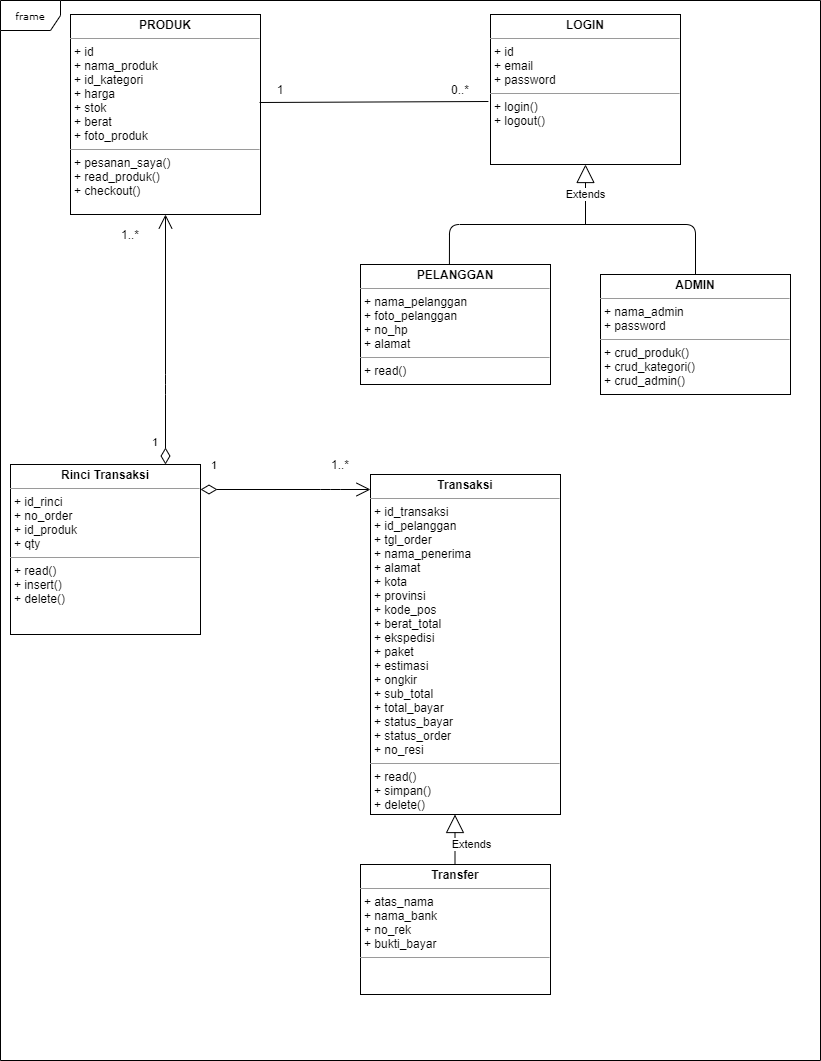

The diagram above was exported from draw.io. Its source (the exported page's mxGraphModel, read from the mxfile embedded in the PNG):
<mxGraphModel dx="868" dy="460" grid="1" gridSize="10" guides="1" tooltips="1" connect="1" arrows="1" fold="1" page="1" pageScale="1" pageWidth="850" pageHeight="1100" background="#ffffff" math="0" shadow="0">
  <root>
    <mxCell id="0" />
    <mxCell id="1" parent="0" />
    <mxCell id="Ncoy-b7zfHpJRYPwuguU-1" value="frame" style="shape=umlFrame;whiteSpace=wrap;html=1;rounded=0;shadow=0;comic=0;labelBackgroundColor=none;strokeWidth=1;fontFamily=Verdana;fontSize=10;align=center;" parent="1" vertex="1">
      <mxGeometry x="20" y="26" width="820" height="1060" as="geometry" />
    </mxCell>
    <mxCell id="Ncoy-b7zfHpJRYPwuguU-2" value="&lt;p style=&quot;margin: 0px ; margin-top: 4px ; text-align: center&quot;&gt;&lt;b&gt;Transfer&lt;/b&gt;&lt;/p&gt;&lt;hr size=&quot;1&quot;&gt;&lt;p style=&quot;margin: 0px ; margin-left: 4px&quot;&gt;+ atas_nama&lt;br&gt;&lt;/p&gt;&lt;p style=&quot;margin: 0px ; margin-left: 4px&quot;&gt;+ nama_bank&lt;/p&gt;&lt;p style=&quot;margin: 0px ; margin-left: 4px&quot;&gt;+ no_rek&lt;/p&gt;&lt;p style=&quot;margin: 0px ; margin-left: 4px&quot;&gt;+ bukti_bayar&lt;/p&gt;&lt;hr size=&quot;1&quot;&gt;&lt;p style=&quot;margin: 0px ; margin-left: 4px&quot;&gt;&lt;br&gt;&lt;/p&gt;" style="verticalAlign=top;align=left;overflow=fill;fontSize=12;fontFamily=Helvetica;html=1;rounded=0;shadow=0;comic=0;labelBackgroundColor=none;strokeWidth=1" parent="1" vertex="1">
      <mxGeometry x="380" y="890" width="190" height="130" as="geometry" />
    </mxCell>
    <mxCell id="Ncoy-b7zfHpJRYPwuguU-4" value="&lt;p style=&quot;margin: 0px ; margin-top: 4px ; text-align: center&quot;&gt;&lt;b&gt;PRODUK&lt;/b&gt;&lt;/p&gt;&lt;hr size=&quot;1&quot;&gt;&lt;p style=&quot;margin: 0px ; margin-left: 4px&quot;&gt;+ id&lt;br&gt;+ nama_produk&lt;/p&gt;&lt;p style=&quot;margin: 0px ; margin-left: 4px&quot;&gt;+ id_kategori&lt;/p&gt;&lt;p style=&quot;margin: 0px ; margin-left: 4px&quot;&gt;+ harga&lt;/p&gt;&lt;p style=&quot;margin: 0px ; margin-left: 4px&quot;&gt;+ stok&lt;/p&gt;&lt;p style=&quot;margin: 0px ; margin-left: 4px&quot;&gt;+ berat&lt;/p&gt;&lt;p style=&quot;margin: 0px ; margin-left: 4px&quot;&gt;+ foto_produk&lt;/p&gt;&lt;hr size=&quot;1&quot;&gt;&lt;p style=&quot;margin: 0px 0px 0px 4px&quot;&gt;+ pesanan_saya()&lt;br&gt;&lt;/p&gt;&lt;p style=&quot;margin: 0px 0px 0px 4px&quot;&gt;+ read_produk()&lt;/p&gt;&lt;p style=&quot;margin: 0px 0px 0px 4px&quot;&gt;+ checkout()&lt;/p&gt;" style="verticalAlign=top;align=left;overflow=fill;fontSize=12;fontFamily=Helvetica;html=1;rounded=0;shadow=0;comic=0;labelBackgroundColor=none;strokeWidth=1" parent="1" vertex="1">
      <mxGeometry x="90" y="40" width="190" height="200" as="geometry" />
    </mxCell>
    <mxCell id="Ncoy-b7zfHpJRYPwuguU-5" value="&lt;p style=&quot;margin: 0px ; margin-top: 4px ; text-align: center&quot;&gt;&lt;b&gt;PELANGGAN&lt;/b&gt;&lt;/p&gt;&lt;hr size=&quot;1&quot;&gt;&lt;p style=&quot;margin: 0px ; margin-left: 4px&quot;&gt;+ nama_pelanggan&lt;/p&gt;&lt;p style=&quot;margin: 0px ; margin-left: 4px&quot;&gt;+ foto_pelanggan&lt;/p&gt;&lt;p style=&quot;margin: 0px ; margin-left: 4px&quot;&gt;&lt;span&gt;+ no_hp&lt;/span&gt;&lt;/p&gt;&lt;p style=&quot;margin: 0px ; margin-left: 4px&quot;&gt;+ alamat&lt;/p&gt;&lt;hr size=&quot;1&quot;&gt;&lt;p style=&quot;margin: 0px ; margin-left: 4px&quot;&gt;+ read()&lt;/p&gt;" style="verticalAlign=top;align=left;overflow=fill;fontSize=12;fontFamily=Helvetica;html=1;rounded=0;shadow=0;comic=0;labelBackgroundColor=none;strokeWidth=1" parent="1" vertex="1">
      <mxGeometry x="380" y="290" width="190" height="120" as="geometry" />
    </mxCell>
    <mxCell id="Ncoy-b7zfHpJRYPwuguU-6" value="&lt;p style=&quot;margin: 0px ; margin-top: 4px ; text-align: center&quot;&gt;&lt;b&gt;Rinci Transaksi&lt;/b&gt;&lt;/p&gt;&lt;hr size=&quot;1&quot;&gt;&lt;p style=&quot;margin: 0px ; margin-left: 4px&quot;&gt;+ id_rinci&lt;br&gt;+ no_order&lt;/p&gt;&lt;p style=&quot;margin: 0px ; margin-left: 4px&quot;&gt;+ id_produk&lt;/p&gt;&lt;p style=&quot;margin: 0px ; margin-left: 4px&quot;&gt;+ qty&lt;/p&gt;&lt;hr size=&quot;1&quot;&gt;&lt;p style=&quot;margin: 0px ; margin-left: 4px&quot;&gt;+ read()&lt;br&gt;+ insert()&lt;/p&gt;&lt;p style=&quot;margin: 0px ; margin-left: 4px&quot;&gt;+ delete()&lt;/p&gt;" style="verticalAlign=top;align=left;overflow=fill;fontSize=12;fontFamily=Helvetica;html=1;rounded=0;shadow=0;comic=0;labelBackgroundColor=none;strokeWidth=1" parent="1" vertex="1">
      <mxGeometry x="30" y="490" width="190" height="170" as="geometry" />
    </mxCell>
    <mxCell id="Ncoy-b7zfHpJRYPwuguU-7" value="&lt;p style=&quot;margin: 0px ; margin-top: 4px ; text-align: center&quot;&gt;&lt;b&gt;Transaksi&lt;/b&gt;&lt;/p&gt;&lt;hr size=&quot;1&quot;&gt;&lt;p style=&quot;margin: 0px ; margin-left: 4px&quot;&gt;+ id_transaksi&lt;br&gt;+ id_pelanggan&lt;/p&gt;&lt;p style=&quot;margin: 0px ; margin-left: 4px&quot;&gt;+ tgl_order&lt;/p&gt;&lt;p style=&quot;margin: 0px ; margin-left: 4px&quot;&gt;+ nama_penerima&lt;/p&gt;&lt;p style=&quot;margin: 0px ; margin-left: 4px&quot;&gt;+ alamat&lt;/p&gt;&lt;p style=&quot;margin: 0px ; margin-left: 4px&quot;&gt;+ kota&lt;/p&gt;&lt;p style=&quot;margin: 0px ; margin-left: 4px&quot;&gt;+ provinsi&lt;/p&gt;&lt;p style=&quot;margin: 0px ; margin-left: 4px&quot;&gt;+ kode_pos&lt;/p&gt;&lt;p style=&quot;margin: 0px ; margin-left: 4px&quot;&gt;+ berat_total&lt;/p&gt;&lt;p style=&quot;margin: 0px ; margin-left: 4px&quot;&gt;+ ekspedisi&lt;/p&gt;&lt;p style=&quot;margin: 0px ; margin-left: 4px&quot;&gt;+ paket&lt;/p&gt;&lt;p style=&quot;margin: 0px ; margin-left: 4px&quot;&gt;+ estimasi&lt;/p&gt;&lt;p style=&quot;margin: 0px ; margin-left: 4px&quot;&gt;+ ongkir&lt;/p&gt;&lt;p style=&quot;margin: 0px ; margin-left: 4px&quot;&gt;+ sub_total&lt;/p&gt;&lt;p style=&quot;margin: 0px ; margin-left: 4px&quot;&gt;+ total_bayar&lt;/p&gt;&lt;p style=&quot;margin: 0px ; margin-left: 4px&quot;&gt;+ status_bayar&lt;/p&gt;&lt;p style=&quot;margin: 0px ; margin-left: 4px&quot;&gt;+ status_order&lt;/p&gt;&lt;p style=&quot;margin: 0px ; margin-left: 4px&quot;&gt;+ no_resi&lt;/p&gt;&lt;hr size=&quot;1&quot;&gt;&lt;p style=&quot;margin: 0px ; margin-left: 4px&quot;&gt;+ read()&lt;br&gt;+ simpan()&lt;br&gt;&lt;/p&gt;&lt;p style=&quot;margin: 0px ; margin-left: 4px&quot;&gt;+ delete()&lt;/p&gt;" style="verticalAlign=top;align=left;overflow=fill;fontSize=12;fontFamily=Helvetica;html=1;rounded=0;shadow=0;comic=0;labelBackgroundColor=none;strokeWidth=1" parent="1" vertex="1">
      <mxGeometry x="390" y="500" width="190" height="340" as="geometry" />
    </mxCell>
    <mxCell id="Ncoy-b7zfHpJRYPwuguU-8" value="&lt;p style=&quot;margin: 0px ; margin-top: 4px ; text-align: center&quot;&gt;&lt;b&gt;LOGIN&lt;/b&gt;&lt;/p&gt;&lt;hr size=&quot;1&quot;&gt;&lt;p style=&quot;margin: 0px ; margin-left: 4px&quot;&gt;+ id&lt;br&gt;+ email&lt;/p&gt;&lt;p style=&quot;margin: 0px ; margin-left: 4px&quot;&gt;+ password&lt;/p&gt;&lt;hr size=&quot;1&quot;&gt;&lt;p style=&quot;margin: 0px ; margin-left: 4px&quot;&gt;+ login()&lt;br&gt;&lt;/p&gt;&lt;p style=&quot;margin: 0px ; margin-left: 4px&quot;&gt;+ logout()&lt;/p&gt;" style="verticalAlign=top;align=left;overflow=fill;fontSize=12;fontFamily=Helvetica;html=1;rounded=0;shadow=0;comic=0;labelBackgroundColor=none;strokeWidth=1" parent="1" vertex="1">
      <mxGeometry x="510" y="40" width="190" height="150" as="geometry" />
    </mxCell>
    <mxCell id="Ncoy-b7zfHpJRYPwuguU-9" value="" style="endArrow=none;html=1;entryX=-0.011;entryY=0.58;entryDx=0;entryDy=0;entryPerimeter=0;exitX=0.995;exitY=0.44;exitDx=0;exitDy=0;exitPerimeter=0;" parent="1" source="Ncoy-b7zfHpJRYPwuguU-4" target="Ncoy-b7zfHpJRYPwuguU-8" edge="1">
      <mxGeometry width="50" height="50" relative="1" as="geometry">
        <mxPoint x="510" y="140" as="sourcePoint" />
        <mxPoint x="450" y="230" as="targetPoint" />
      </mxGeometry>
    </mxCell>
    <mxCell id="Ncoy-b7zfHpJRYPwuguU-13" value="&lt;p style=&quot;margin: 0px ; margin-top: 4px ; text-align: center&quot;&gt;&lt;b&gt;ADMIN&lt;/b&gt;&lt;/p&gt;&lt;hr size=&quot;1&quot;&gt;&lt;p style=&quot;margin: 0px ; margin-left: 4px&quot;&gt;+ nama_admin&lt;/p&gt;&lt;p style=&quot;margin: 0px ; margin-left: 4px&quot;&gt;+ password&lt;/p&gt;&lt;hr size=&quot;1&quot;&gt;&lt;p style=&quot;margin: 0px ; margin-left: 4px&quot;&gt;+ crud_produk()&lt;/p&gt;&lt;p style=&quot;margin: 0px ; margin-left: 4px&quot;&gt;+ crud_kategori()&lt;/p&gt;&lt;p style=&quot;margin: 0px ; margin-left: 4px&quot;&gt;+ crud_admin()&lt;/p&gt;" style="verticalAlign=top;align=left;overflow=fill;fontSize=12;fontFamily=Helvetica;html=1;rounded=0;shadow=0;comic=0;labelBackgroundColor=none;strokeWidth=1" parent="1" vertex="1">
      <mxGeometry x="620" y="300" width="190" height="120" as="geometry" />
    </mxCell>
    <mxCell id="Ncoy-b7zfHpJRYPwuguU-14" value="" style="endArrow=none;html=1;exitX=0.468;exitY=0;exitDx=0;exitDy=0;entryX=0.5;entryY=0;entryDx=0;entryDy=0;exitPerimeter=0;" parent="1" source="Ncoy-b7zfHpJRYPwuguU-5" target="Ncoy-b7zfHpJRYPwuguU-13" edge="1">
      <mxGeometry width="50" height="50" relative="1" as="geometry">
        <mxPoint x="413.44000000000005" y="260" as="sourcePoint" />
        <mxPoint x="797.5" y="255" as="targetPoint" />
        <Array as="points">
          <mxPoint x="469" y="250" />
          <mxPoint x="715" y="250" />
        </Array>
      </mxGeometry>
    </mxCell>
    <mxCell id="nTos0m33ZBVfwb-AAGdE-1" value="1" style="endArrow=open;html=1;endSize=12;startArrow=diamondThin;startSize=14;startFill=0;edgeStyle=orthogonalEdgeStyle;align=left;verticalAlign=bottom;entryX=0.5;entryY=1;entryDx=0;entryDy=0;" parent="1" source="Ncoy-b7zfHpJRYPwuguU-6" target="Ncoy-b7zfHpJRYPwuguU-4" edge="1">
      <mxGeometry x="-0.8947" y="15" relative="1" as="geometry">
        <mxPoint x="150" y="370" as="sourcePoint" />
        <mxPoint x="310" y="370" as="targetPoint" />
        <Array as="points">
          <mxPoint x="185" y="410" />
          <mxPoint x="185" y="410" />
        </Array>
        <mxPoint as="offset" />
      </mxGeometry>
    </mxCell>
    <mxCell id="nTos0m33ZBVfwb-AAGdE-2" value="1" style="endArrow=open;html=1;endSize=12;startArrow=diamondThin;startSize=14;startFill=0;edgeStyle=orthogonalEdgeStyle;align=left;verticalAlign=bottom;" parent="1" source="Ncoy-b7zfHpJRYPwuguU-6" target="Ncoy-b7zfHpJRYPwuguU-7" edge="1">
      <mxGeometry x="-0.8947" y="15" relative="1" as="geometry">
        <mxPoint x="195" y="440" as="sourcePoint" />
        <mxPoint x="195" y="250" as="targetPoint" />
        <Array as="points">
          <mxPoint x="350" y="515" />
          <mxPoint x="350" y="515" />
        </Array>
        <mxPoint as="offset" />
      </mxGeometry>
    </mxCell>
    <mxCell id="nTos0m33ZBVfwb-AAGdE-3" value="Extends" style="endArrow=block;endSize=16;endFill=0;html=1;entryX=0.5;entryY=1;entryDx=0;entryDy=0;" parent="1" target="Ncoy-b7zfHpJRYPwuguU-8" edge="1">
      <mxGeometry width="160" relative="1" as="geometry">
        <mxPoint x="605" y="250" as="sourcePoint" />
        <mxPoint x="550" y="250" as="targetPoint" />
      </mxGeometry>
    </mxCell>
    <mxCell id="nTos0m33ZBVfwb-AAGdE-4" value="Extends" style="endArrow=block;endSize=16;endFill=0;html=1;entryX=0.5;entryY=1;entryDx=0;entryDy=0;" parent="1" edge="1">
      <mxGeometry x="-0.2" y="-15" width="160" relative="1" as="geometry">
        <mxPoint x="474.5" y="890" as="sourcePoint" />
        <mxPoint x="474.5" y="840" as="targetPoint" />
        <mxPoint x="1" as="offset" />
      </mxGeometry>
    </mxCell>
    <mxCell id="RDoSm32ZP1IlUOUKBE5k-1" value="1" style="text;html=1;strokeColor=none;fillColor=none;align=center;verticalAlign=middle;whiteSpace=wrap;rounded=0;" parent="1" vertex="1">
      <mxGeometry x="280" y="105" width="40" height="20" as="geometry" />
    </mxCell>
    <mxCell id="RDoSm32ZP1IlUOUKBE5k-2" value="1..*" style="text;html=1;strokeColor=none;fillColor=none;align=center;verticalAlign=middle;whiteSpace=wrap;rounded=0;" parent="1" vertex="1">
      <mxGeometry x="340" y="480" width="40" height="20" as="geometry" />
    </mxCell>
    <mxCell id="RDoSm32ZP1IlUOUKBE5k-3" value="1..*" style="text;html=1;strokeColor=none;fillColor=none;align=center;verticalAlign=middle;whiteSpace=wrap;rounded=0;" parent="1" vertex="1">
      <mxGeometry x="130" y="250" width="40" height="20" as="geometry" />
    </mxCell>
    <mxCell id="RDoSm32ZP1IlUOUKBE5k-4" value="0..*" style="text;html=1;strokeColor=none;fillColor=none;align=center;verticalAlign=middle;whiteSpace=wrap;rounded=0;" parent="1" vertex="1">
      <mxGeometry x="460" y="105" width="40" height="20" as="geometry" />
    </mxCell>
  </root>
</mxGraphModel>